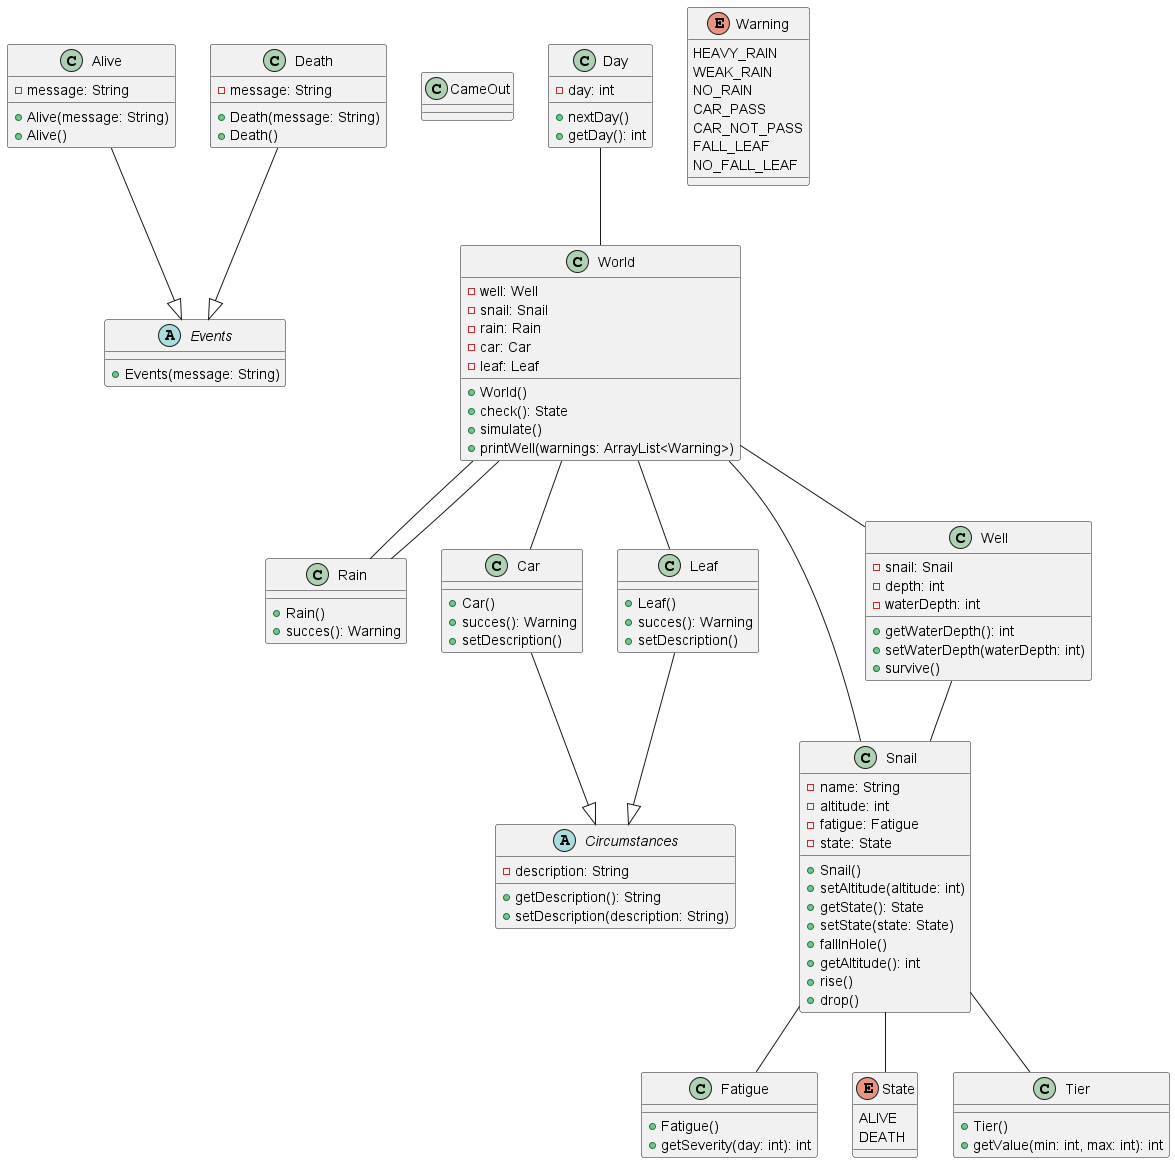

The diagram above was rendered by PlantUML. Its source (embedded in the PNG):
@startuml
'https://plantuml.com/class-diagram

class Alive {
    - message: String
    + Alive(message: String)
    + Alive()
}

class CameOut

class Car {
    + Car()
    + succes(): Warning
    + setDescription()
}

abstract class Circumstances {
    - description: String
    + getDescription(): String
    + setDescription(description: String)
}

class Day {
    - day: int
    + nextDay()
    + getDay(): int
}

class Death {
    - message: String
    + Death(message: String)
    + Death()
}

abstract class Events {
    + Events(message: String)
}

class Fatigue {
    + Fatigue()
    + getSeverity(day: int): int
}

class Leaf {
    + Leaf()
    + succes(): Warning
    + setDescription()
}

class Rain {
    + Rain()
    + succes(): Warning
}

class Snail {
    - name: String
    - altitude: int
    - fatigue: Fatigue
    - state: State
    + Snail()
    + setAltitude(altitude: int)
    + getState(): State
    + setState(state: State)
    + fallInHole()
    + getAltitude(): int
    + rise()
    + drop()
}

enum State {
    ALIVE
    DEATH
}

class Tier {
    + Tier()
    + getValue(min: int, max: int): int
}

enum Warning {
    HEAVY_RAIN
    WEAK_RAIN
    NO_RAIN
    CAR_PASS
    CAR_NOT_PASS
    FALL_LEAF
    NO_FALL_LEAF
}

class Well {
    - snail: Snail
    - depth: int
    - waterDepth: int
    + getWaterDepth(): int
    + setWaterDepth(waterDepth: int)
    + survive()
}

class World {
    - well: Well
    - snail: Snail
    - rain: Rain
    - car: Car
    - leaf: Leaf
    + World()
    + check(): State
    + simulate()
    + printWell(warnings: ArrayList<Warning>)
}

Alive --|> Events
Car --|> Circumstances
Day -- World
Death --|> Events
Leaf --|> Circumstances
Rain -- World
Snail -- Fatigue
Snail -- State
Snail -- Tier
Well -- Snail
World -- Well
World -- Snail
World -- Rain
World -- Car
World -- Leaf

@enduml